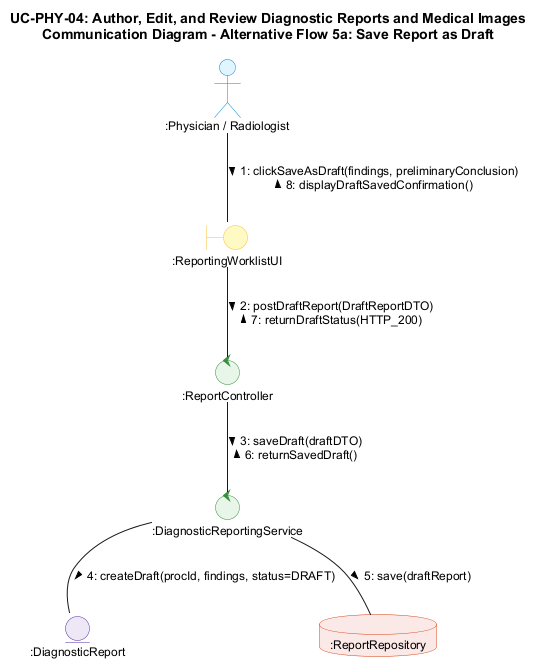

The diagram above was rendered by PlantUML. Its source (embedded in the PNG):
@startuml comm-phy-04-alt5a
skinparam backgroundColor #FFFFFF
skinparam shadowing false
skinparam roundcorner 8
skinparam defaultFontName Arial
skinparam defaultFontSize 12

skinparam actor {
    BackgroundColor #E1F5FE
    BorderColor #0288D1
}

skinparam boundary {
    BackgroundColor #FFF9C4
    BorderColor #FBC02D
}

skinparam control {
    BackgroundColor #E8F5E9
    BorderColor #388E3C
}

skinparam entity {
    BackgroundColor #EDE7F6
    BorderColor #512DA8
}

skinparam database {
    BackgroundColor #FBE9E7
    BorderColor #D84315
}

title UC-PHY-04: Author, Edit, and Review Diagnostic Reports and Medical Images\nCommunication Diagram - Alternative Flow 5a: Save Report as Draft

actor ":Physician / Radiologist" as phy
boundary ":ReportingWorklistUI" as ui
control ":ReportController" as ctrl
control ":DiagnosticReportingService" as srv
entity ":DiagnosticReport" as rep
database ":ReportRepository" as repo

phy -- ui : 1: clickSaveAsDraft(findings, preliminaryConclusion) >\n< 8: displayDraftSavedConfirmation()

ui -- ctrl : 2: postDraftReport(DraftReportDTO) >\n< 7: returnDraftStatus(HTTP_200)

ctrl -- srv : 3: saveDraft(draftDTO) >\n< 6: returnSavedDraft()

srv -- rep : 4: createDraft(procId, findings, status=DRAFT) >

srv -- repo : 5: save(draftReport) >

@enduml